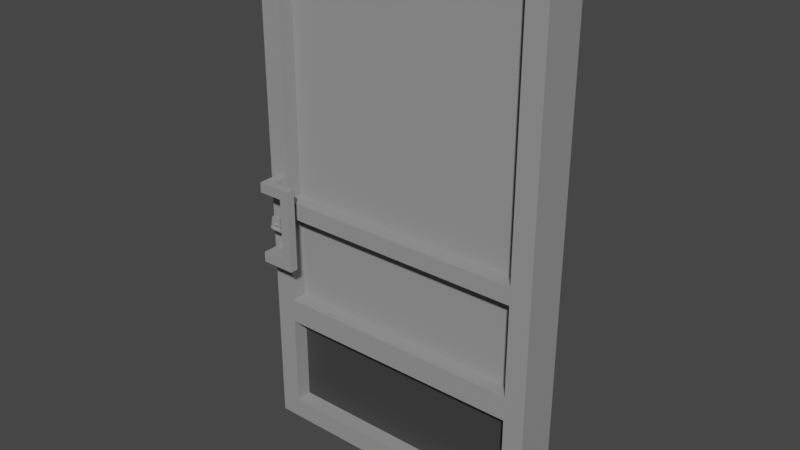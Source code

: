 # Source: TV_BurningDoor.blend  (saved by Blender 3.5.10; exported with 4.5.12 LTS)
import bpy
from mathutils import Matrix  # noqa: F401  (used for matrix-valued properties, if any)

bpy.ops.wm.read_factory_settings(use_empty=True)
scene = bpy.context.scene
scene.name = 'Scene'

# ---- collections
col_collection = bpy.data.collections.new('Collection'); scene.collection.children.link(col_collection)

# ---- materials (node trees are filled in below, after node groups)
mat_tv_buringdoorgray = bpy.data.materials.new('TV_BuringDoorGray')
mat_tv_buringdoorgray.use_transparent_shadow = False
mat_tv_burningdoordarkgray = bpy.data.materials.new('TV_BurningDoorDarkGray')
mat_tv_burningdoordarkgray.use_transparent_shadow = False

# ---- material node trees
mat_tv_buringdoorgray.use_nodes = True; mat_tv_buringdoorgray.node_tree.nodes.clear()
_N = mat_tv_buringdoorgray.node_tree.nodes; _L = mat_tv_buringdoorgray.node_tree.links
n0 = _N.new('ShaderNodeBsdfPrincipled'); n0.name = 'Principled BSDF'; n0.location = (10, 300)
n0.distribution = 'GGX'
n0.subsurface_method = 'RANDOM_WALK_SKIN'
n0.inputs[0].default_value = (0.3032, 0.3032, 0.3032, 1.0)
n0.inputs[3].default_value = 1.45
n0.inputs[27].default_value = (0.0, 0.0, 0.0, 1.0)
n0.inputs[28].default_value = 1.0
n1 = _N.new('ShaderNodeOutputMaterial'); n1.name = 'Material Output'; n1.location = (300, 300)
_L.new(n0.outputs[0], n1.inputs[0])
n1.is_active_output = True
mat_tv_burningdoordarkgray.use_nodes = True; mat_tv_burningdoordarkgray.node_tree.nodes.clear()
_N = mat_tv_burningdoordarkgray.node_tree.nodes; _L = mat_tv_burningdoordarkgray.node_tree.links
n0 = _N.new('ShaderNodeBsdfPrincipled'); n0.name = 'Principled BSDF'; n0.location = (10, 300)
n0.distribution = 'GGX'
n0.subsurface_method = 'RANDOM_WALK_SKIN'
n0.inputs[0].default_value = (0.04696, 0.04696, 0.04696, 1.0)
n0.inputs[3].default_value = 1.45
n0.inputs[27].default_value = (0.0, 0.0, 0.0, 1.0)
n0.inputs[28].default_value = 1.0
n1 = _N.new('ShaderNodeOutputMaterial'); n1.name = 'Material Output'; n1.location = (300, 300)
_L.new(n0.outputs[0], n1.inputs[0])
n1.is_active_output = True

# ---- world
world_world = bpy.data.worlds.new('World'); scene.world = world_world
world_world.use_nodes = True; world_world.node_tree.nodes.clear()
_N = world_world.node_tree.nodes; _L = world_world.node_tree.links
n0 = _N.new('ShaderNodeOutputWorld'); n0.name = 'World Output'; n0.location = (300, 300)
n1 = _N.new('ShaderNodeBackground'); n1.name = 'Background'; n1.location = (10, 300)
n1.inputs[0].default_value = (0.05088, 0.05088, 0.05088, 1.0)
_L.new(n1.outputs[0], n0.inputs[0])
n0.is_active_output = True
world_world.color = (0.05088, 0.05088, 0.05088)
world_world.use_sun_shadow = False
world_world.sun_shadow_jitter_overblur = 0.0

# ---- meshes
me_cube_035 = bpy.data.meshes.new('Cube.035')
me_cube_035.from_pydata([(-2.706, -1.0, -5.768), (-2.706, -1.0, 0.7194), (-2.987, 1.0, -6.049), (-2.987, 1.0, 1.0), (0.7194, -1.0, -5.768), (0.7194, -1.0, 0.7194), (1.0, 1.0, -6.049), (1.0, 1.0, 1.0), (-2.987, -1.0, -6.049), (-2.987, -1.0, 1.0), (1.0, -1.0, 1.0), (1.0, -1.0, -6.049), (-2.987, -1.0, -2.687), (-2.987, 1.0, -2.687), (1.0, 1.0, -2.687), (1.0, -1.0, -2.687), (-2.706, -1.0, -2.674), (0.7194, -1.0, -2.674), (-2.987, 1.0, -2.94), (1.0, 1.0, -2.94), (1.0, -1.0, -2.94), (0.7194, -1.0, -2.907), (-2.987, -1.0, -2.94), (-2.706, -1.0, -2.907), (-2.987, 1.0, -4.287), (1.0, 1.0, -4.287), (1.0, -1.0, -4.287), (0.7194, -1.0, -4.147), (-2.987, -1.0, -4.287), (-2.706, -1.0, -4.147), (-2.987, 1.0, -4.646), (1.0, 1.0, -4.646), (1.0, -1.0, -4.646), (0.7194, -1.0, -4.477), (-2.987, -1.0, -4.646), (-2.706, -1.0, -4.477), (-2.706, -0.272, -2.674), (-2.706, -0.272, 0.7194), (0.7194, -0.272, -4.477), (0.7194, -0.272, -5.768), (-2.706, -0.272, -5.768), (0.7194, -0.272, 0.7194), (0.7194, -0.272, -2.674), (-2.706, -0.272, -4.147), (-2.706, -0.272, -2.907), (0.7194, -0.272, -2.907), (0.7194, -0.272, -4.147), (-2.706, -0.272, -4.477), (-2.823, -1.136, -3.056), (-2.829, -1.136, -3.026), (-2.847, -1.136, -2.955), (-2.872, -1.136, -2.937), (-2.903, -1.136, -2.931), (-2.933, -1.136, -2.937), (-2.959, -1.136, -2.955), (-2.976, -1.136, -3.026), (-2.982, -1.136, -3.056), (-2.976, -1.136, -3.087), (-2.959, -1.136, -3.143), (-2.933, -1.136, -3.16), (-2.903, -1.136, -3.166), (-2.872, -1.136, -3.16), (-2.847, -1.136, -3.143), (-2.829, -1.136, -3.087), (-2.823, -1.197, -3.056), (-2.829, -1.197, -3.026), (-2.847, -1.197, -2.955), (-2.872, -1.197, -2.937), (-2.903, -1.197, -2.931), (-2.933, -1.197, -2.937), (-2.959, -1.197, -2.955), (-2.976, -1.197, -3.026), (-2.982, -1.197, -3.056), (-2.976, -1.197, -3.087), (-2.959, -1.197, -3.143), (-2.933, -1.197, -3.16), (-2.903, -1.197, -3.166), (-2.872, -1.197, -3.16), (-2.847, -1.197, -3.143), (-2.829, -1.197, -3.087), (-2.875, -1.197, -3.056), (-2.877, -1.197, -3.046), (-2.883, -1.197, -3.036), (-2.892, -1.197, -3.03), (-2.903, -1.197, -3.028), (-2.914, -1.197, -3.03), (-2.923, -1.197, -3.036), (-2.929, -1.197, -3.046), (-2.931, -1.197, -3.056), (-2.929, -1.197, -3.067), (-2.923, -1.197, -3.076), (-2.914, -1.197, -3.082), (-2.903, -1.197, -3.085), (-2.892, -1.197, -3.082), (-2.883, -1.197, -3.076), (-2.877, -1.197, -3.067), (-2.875, -1.295, -3.056), (-2.877, -1.295, -3.046), (-2.883, -1.295, -3.036), (-2.892, -1.295, -3.03), (-2.903, -1.295, -3.028), (-2.914, -1.295, -3.03), (-2.923, -1.295, -3.036), (-2.929, -1.295, -3.046), (-2.931, -1.295, -3.056), (-2.929, -1.295, -3.067), (-2.923, -1.295, -3.076), (-2.914, -1.295, -3.082), (-2.903, -1.295, -3.085), (-2.892, -1.295, -3.082), (-2.883, -1.295, -3.076), (-2.877, -1.295, -3.067), (-2.873, -1.334, -3.056), (-2.875, -1.337, -3.046), (-2.88, -1.348, -3.036), (-2.888, -1.363, -3.03), (-2.897, -1.381, -3.028), (-2.907, -1.399, -3.03), (-2.915, -1.414, -3.036), (-2.92, -1.424, -3.046), (-2.922, -1.428, -3.056), (-2.92, -1.424, -3.067), (-2.915, -1.414, -3.076), (-2.907, -1.399, -3.082), (-2.897, -1.381, -3.085), (-2.888, -1.363, -3.082), (-2.88, -1.348, -3.076), (-2.875, -1.337, -3.067), (-2.865, -1.365, -3.056), (-2.866, -1.371, -3.046), (-2.87, -1.388, -3.036), (-2.874, -1.415, -3.03), (-2.88, -1.446, -3.028), (-2.885, -1.477, -3.03), (-2.889, -1.503, -3.036), (-2.893, -1.521, -3.046), (-2.894, -1.527, -3.056), (-2.893, -1.521, -3.067), (-2.889, -1.503, -3.076), (-2.885, -1.477, -3.082), (-2.88, -1.446, -3.085), (-2.874, -1.415, -3.082), (-2.87, -1.388, -3.076), (-2.866, -1.371, -3.067), (-2.854, -1.379, -3.056), (-2.854, -1.386, -3.046), (-2.854, -1.406, -3.036), (-2.854, -1.437, -3.03), (-2.854, -1.473, -3.028), (-2.854, -1.508, -3.03), (-2.854, -1.539, -3.036), (-2.854, -1.559, -3.046), (-2.854, -1.566, -3.056), (-2.854, -1.559, -3.067), (-2.854, -1.539, -3.076), (-2.854, -1.508, -3.082), (-2.854, -1.473, -3.085), (-2.854, -1.437, -3.082), (-2.854, -1.406, -3.076), (-2.854, -1.386, -3.067), (-2.722, -1.379, -3.056), (-2.722, -1.386, -3.046), (-2.722, -1.406, -3.036), (-2.722, -1.437, -3.03), (-2.722, -1.473, -3.028), (-2.722, -1.508, -3.03), (-2.722, -1.539, -3.036), (-2.722, -1.559, -3.046), (-2.722, -1.566, -3.056), (-2.722, -1.559, -3.067), (-2.722, -1.539, -3.076), (-2.722, -1.508, -3.082), (-2.722, -1.473, -3.085), (-2.722, -1.437, -3.082), (-2.722, -1.406, -3.076), (-2.722, -1.386, -3.067), (-2.909, -1.053, -2.517), (-2.909, -1.053, -2.378), (-2.931, -0.8765, -2.54), (-2.931, -0.8765, -2.355), (-2.769, -1.053, -2.517), (-2.769, -1.053, -2.378), (-2.747, -0.8765, -2.54), (-2.747, -0.8765, -2.355), (-2.931, -1.053, -2.54), (-2.931, -1.053, -2.355), (-2.747, -1.053, -2.355), (-2.747, -1.053, -2.54), (-2.909, -1.541, -2.517), (-2.909, -1.541, -2.378), (-2.769, -1.541, -2.378), (-2.769, -1.541, -2.517), (-2.909, -1.918, -2.517), (-2.909, -1.918, -2.378), (-2.769, -1.918, -2.378), (-2.769, -1.918, -2.517), (-2.573, -1.541, -2.378), (-2.573, -1.541, -2.517), (-2.573, -1.918, -2.378), (-2.573, -1.918, -2.517), (-2.436, -1.541, -2.378), (-2.436, -1.541, -2.517), (-2.436, -1.918, -2.378), (-2.436, -1.918, -2.517), (-2.573, -1.541, -2.944), (-2.573, -1.918, -2.944), (-2.436, -1.541, -2.944), (-2.436, -1.918, -2.944), (-2.909, -1.053, -3.371), (-2.909, -1.053, -3.511), (-2.931, -0.8765, -3.349), (-2.931, -0.8765, -3.533), (-2.769, -1.053, -3.371), (-2.769, -1.053, -3.511), (-2.747, -0.8765, -3.349), (-2.747, -0.8765, -3.533), (-2.931, -1.053, -3.349), (-2.931, -1.053, -3.533), (-2.747, -1.053, -3.533), (-2.747, -1.053, -3.349), (-2.909, -1.541, -3.371), (-2.909, -1.541, -3.511), (-2.769, -1.541, -3.511), (-2.769, -1.541, -3.371), (-2.909, -1.918, -3.371), (-2.909, -1.918, -3.511), (-2.769, -1.918, -3.511), (-2.769, -1.918, -3.371), (-2.573, -1.541, -3.511), (-2.573, -1.541, -3.371), (-2.573, -1.918, -3.511), (-2.573, -1.918, -3.371), (-2.436, -1.541, -3.511), (-2.436, -1.541, -3.371), (-2.436, -1.918, -3.511), (-2.436, -1.918, -3.371)], [], [(12, 9, 3, 13), (13, 3, 7, 14), (14, 7, 10, 15), (21, 23, 44, 45), (2, 6, 11, 8), (7, 3, 9, 10), (16, 1, 9, 12), (33, 4, 11, 32), (4, 0, 8, 11), (1, 5, 10, 9), (5, 17, 15, 10), (23, 16, 12, 22), (21, 17, 16, 23), (19, 14, 15, 20), (18, 13, 14, 19), (22, 12, 13, 18), (28, 22, 18, 24), (24, 18, 19, 25), (25, 19, 20, 26), (29, 27, 46, 43), (29, 23, 22, 28), (17, 21, 20, 15), (35, 29, 28, 34), (33, 27, 29, 35), (31, 25, 26, 32), (30, 24, 25, 31), (34, 28, 24, 30), (21, 27, 26, 20), (8, 34, 30, 2), (2, 30, 31, 6), (6, 31, 32, 11), (35, 0, 40, 47), (0, 35, 34, 8), (27, 33, 32, 26), (42, 41, 37, 36), (46, 45, 44, 43), (39, 38, 47, 40), (33, 35, 47, 38), (0, 4, 39, 40), (16, 17, 42, 36), (17, 5, 41, 42), (5, 1, 37, 41), (1, 16, 36, 37), (4, 33, 38, 39), (27, 21, 45, 46), (23, 29, 43, 44), (60, 76, 75, 59), (53, 69, 68, 52), (61, 77, 76, 60), (54, 70, 69, 53), (62, 78, 77, 61), (55, 71, 70, 54), (63, 79, 78, 62), (56, 72, 71, 55), (49, 65, 64, 48), (48, 64, 79, 63), (57, 73, 72, 56), (50, 66, 65, 49), (58, 74, 73, 57), (51, 67, 66, 50), (59, 75, 74, 58), (52, 68, 67, 51), (69, 85, 84, 68), (77, 93, 92, 76), (70, 86, 85, 69), (78, 94, 93, 77), (71, 87, 86, 70), (79, 95, 94, 78), (72, 88, 87, 71), (65, 81, 80, 64), (64, 80, 95, 79), (73, 89, 88, 72), (66, 82, 81, 65), (74, 90, 89, 73), (67, 83, 82, 66), (75, 91, 90, 74), (68, 84, 83, 67), (76, 92, 91, 75), (90, 106, 105, 89), (83, 99, 98, 82), (91, 107, 106, 90), (84, 100, 99, 83), (92, 108, 107, 91), (85, 101, 100, 84), (93, 109, 108, 92), (86, 102, 101, 85), (94, 110, 109, 93), (87, 103, 102, 86), (95, 111, 110, 94), (88, 104, 103, 87), (81, 97, 96, 80), (80, 96, 111, 95), (89, 105, 104, 88), (82, 98, 97, 81), (98, 114, 113, 97), (106, 122, 121, 105), (99, 115, 114, 98), (107, 123, 122, 106), (100, 116, 115, 99), (108, 124, 123, 107), (101, 117, 116, 100), (109, 125, 124, 108), (102, 118, 117, 101), (110, 126, 125, 109), (103, 119, 118, 102), (111, 127, 126, 110), (104, 120, 119, 103), (97, 113, 112, 96), (96, 112, 127, 111), (105, 121, 120, 104), (119, 135, 134, 118), (127, 143, 142, 126), (120, 136, 135, 119), (113, 129, 128, 112), (112, 128, 143, 127), (121, 137, 136, 120), (114, 130, 129, 113), (122, 138, 137, 121), (115, 131, 130, 114), (123, 139, 138, 122), (116, 132, 131, 115), (124, 140, 139, 123), (117, 133, 132, 116), (125, 141, 140, 124), (118, 134, 133, 117), (126, 142, 141, 125), (140, 156, 155, 139), (133, 149, 148, 132), (141, 157, 156, 140), (134, 150, 149, 133), (142, 158, 157, 141), (135, 151, 150, 134), (143, 159, 158, 142), (136, 152, 151, 135), (129, 145, 144, 128), (128, 144, 159, 143), (137, 153, 152, 136), (130, 146, 145, 129), (138, 154, 153, 137), (131, 147, 146, 130), (139, 155, 154, 138), (132, 148, 147, 131), (154, 170, 169, 153), (147, 163, 162, 146), (155, 171, 170, 154), (148, 164, 163, 147), (156, 172, 171, 155), (149, 165, 164, 148), (157, 173, 172, 156), (150, 166, 165, 149), (158, 174, 173, 157), (151, 167, 166, 150), (159, 175, 174, 158), (152, 168, 167, 151), (145, 161, 160, 144), (144, 160, 175, 159), (153, 169, 168, 152), (146, 162, 161, 145), (161, 162, 163, 164, 165, 166, 167, 168, 169, 170, 171, 172, 173, 174, 175, 160), (184, 185, 179, 178), (178, 179, 183, 182), (182, 183, 186, 187), (180, 181, 190, 191), (178, 182, 187, 184), (183, 179, 185, 186), (176, 177, 185, 184), (181, 180, 187, 186), (180, 176, 184, 187), (177, 181, 186, 185), (188, 191, 195, 192), (176, 180, 191, 188), (177, 176, 188, 189), (181, 177, 189, 190), (195, 194, 193, 192), (189, 188, 192, 193), (190, 189, 193, 194), (190, 194, 198, 196), (198, 199, 203, 202), (194, 195, 199, 198), (191, 190, 196, 197), (195, 191, 197, 199), (201, 200, 202, 203), (203, 199, 205, 207), (197, 196, 200, 201), (196, 198, 202, 200), (205, 204, 206, 207), (201, 203, 207, 206), (199, 197, 204, 205), (197, 201, 206, 204), (216, 210, 211, 217), (210, 214, 215, 211), (214, 219, 218, 215), (212, 223, 222, 213), (210, 216, 219, 214), (215, 218, 217, 211), (208, 216, 217, 209), (213, 218, 219, 212), (212, 219, 216, 208), (209, 217, 218, 213), (220, 224, 227, 223), (208, 220, 223, 212), (209, 221, 220, 208), (213, 222, 221, 209), (227, 224, 225, 226), (221, 225, 224, 220), (222, 226, 225, 221), (222, 228, 230, 226), (230, 234, 235, 231), (226, 230, 231, 227), (223, 229, 228, 222), (227, 231, 229, 223), (233, 235, 234, 232), (235, 207, 205, 231), (229, 233, 232, 228), (228, 232, 234, 230), (233, 206, 207, 235), (231, 205, 204, 229), (229, 204, 206, 233)])
me_cube_035.polygons.foreach_set('use_smooth', [0, 0, 0, 0, 0, 0, 0, 0, 0, 0, 0, 0, 0, 0, 0, 0, 0, 0, 0, 0, 0, 0, 0, 0, 0, 0, 0, 0, 0, 0, 0, 0, 0, 0, 0, 0, 0, 0, 0, 0, 0, 0, 0, 0, 0, 0, 1, 1, 1, 1, 1, 1, 1, 1, 1, 1, 1, 1, 1, 1, 1, 1, 1, 1, 1, 1, 1, 1, 1, 1, 1, 1, 1, 1, 1, 1, 1, 1, 1, 1, 1, 1, 1, 1, 1, 1, 1, 1, 1, 1, 1, 1, 1, 1, 1, 1, 1, 1, 1, 1, 1, 1, 1, 1, 1, 1, 1, 1, 1, 1, 1, 1, 1, 1, 1, 1, 1, 1, 1, 1, 1, 1, 1, 1, 1, 1, 1, 1, 1, 1, 1, 1, 1, 1, 1, 1, 1, 1, 1, 1, 1, 1, 1, 1, 1, 1, 1, 1, 1, 1, 1, 1, 1, 1, 1, 1, 1, 1, 1, 0, 0, 0, 0, 0, 0, 0, 0, 0, 0, 0, 0, 0, 0, 0, 0, 0, 0, 0, 0, 0, 0, 0, 0, 0, 0, 0, 0, 0, 0, 0, 0, 0, 0, 0, 0, 0, 0, 0, 0, 0, 0, 0, 0, 0, 0, 0, 0, 0, 0, 0, 0, 0, 0, 0, 0, 0, 0, 0])
me_cube_035.polygons.foreach_set('material_index', [0, 0, 0, 0, 0, 0, 0, 0, 0, 0, 0, 0, 0, 0, 0, 0, 0, 0, 0, 0, 0, 0, 0, 0, 0, 0, 0, 0, 0, 0, 0, 0, 0, 0, 0, 0, 1, 0, 0, 0, 0, 0, 0, 0, 0, 0, 0, 0, 0, 0, 0, 0, 0, 0, 0, 0, 0, 0, 0, 0, 0, 0, 0, 0, 0, 0, 0, 0, 0, 0, 0, 0, 0, 0, 0, 0, 0, 0, 0, 0, 0, 0, 0, 0, 0, 0, 0, 0, 0, 0, 0, 0, 0, 0, 0, 0, 0, 0, 0, 0, 0, 0, 0, 0, 0, 0, 0, 0, 0, 0, 0, 0, 0, 0, 0, 0, 0, 0, 0, 0, 0, 0, 0, 0, 0, 0, 0, 0, 0, 0, 0, 0, 0, 0, 0, 0, 0, 0, 0, 0, 0, 0, 0, 0, 0, 0, 0, 0, 0, 0, 0, 0, 0, 0, 0, 0, 0, 0, 0, 0, 0, 0, 0, 0, 0, 0, 0, 0, 0, 0, 0, 0, 0, 0, 0, 0, 0, 0, 0, 0, 0, 0, 0, 0, 0, 0, 0, 0, 0, 0, 0, 0, 0, 0, 0, 0, 0, 0, 0, 0, 0, 0, 0, 0, 0, 0, 0, 0, 0, 0, 0, 0, 0, 0, 0, 0, 0, 0])
_k = set([(48, 64), (49, 65), (50, 66), (51, 67), (52, 68), (53, 69), (54, 70), (55, 71), (56, 72), (57, 73), (58, 74), (59, 75), (60, 76), (61, 77), (62, 78), (63, 79), (64, 65), (64, 79), (65, 66), (66, 67), (67, 68), (68, 69), (69, 70), (70, 71), (71, 72), (72, 73), (73, 74), (74, 75), (75, 76), (76, 77), (77, 78), (78, 79), (80, 81), (80, 95), (80, 96), (81, 82), (81, 97), (82, 83), (82, 98), (83, 84), (83, 99), (84, 85), (84, 100), (85, 86), (85, 101), (86, 87), (86, 102), (87, 88), (87, 103), (88, 89), (88, 104), (89, 90), (89, 105), (90, 91), (90, 106), (91, 92), (91, 107), (92, 93), (92, 108), (93, 94), (93, 109), (94, 95), (94, 110), (95, 111), (96, 97), (96, 111), (96, 112), (97, 98), (97, 113), (98, 99), (98, 114), (99, 100), (99, 115), (100, 101), (100, 116), (101, 102), (101, 117), (102, 103), (102, 118), (103, 104), (103, 119), (104, 105), (104, 120), (105, 106), (105, 121), (106, 107), (106, 122), (107, 108), (107, 123), (108, 109), (108, 124), (109, 110), (109, 125), (110, 111), (110, 126), (111, 127), (112, 113), (112, 127), (112, 128), (113, 114), (113, 129), (114, 115), (114, 130), (115, 116), (115, 131), (116, 117), (116, 132), (117, 118), (117, 133), (118, 119), (118, 134), (119, 120), (119, 135), (120, 121), (120, 136), (121, 122), (121, 137), (122, 123), (122, 138), (123, 124), (123, 139), (124, 125), (124, 140), (125, 126), (125, 141), (126, 127), (126, 142), (127, 143), (128, 129), (128, 143), (128, 144), (129, 130), (129, 145), (130, 131), (130, 146), (131, 132), (131, 147), (132, 133), (132, 148), (133, 134), (133, 149), (134, 135), (134, 150), (135, 136), (135, 151), (136, 137), (136, 152), (137, 138), (137, 153), (138, 139), (138, 154), (139, 140), (139, 155), (140, 141), (140, 156), (141, 142), (141, 157), (142, 143), (142, 158), (143, 159), (144, 145), (144, 159), (144, 160), (145, 146), (145, 161), (146, 147), (146, 162), (147, 148), (147, 163), (148, 149), (148, 164), (149, 150), (149, 165), (150, 151), (150, 166), (151, 152), (151, 167), (152, 153), (152, 168), (153, 154), (153, 169), (154, 155), (154, 170), (155, 156), (155, 171), (156, 157), (156, 172), (157, 158), (157, 173), (158, 159), (158, 174), (159, 175), (160, 161), (160, 175), (161, 162), (162, 163), (163, 164), (164, 165), (165, 166), (166, 167), (167, 168), (168, 169), (169, 170), (170, 171), (171, 172), (172, 173), (173, 174), (174, 175)])
me_cube_035.attributes.new('sharp_edge', 'BOOLEAN', 'EDGE').data.foreach_set('value', [ (min(e.vertices), max(e.vertices)) in _k for e in me_cube_035.edges])
_uv = me_cube_035.uv_layers.new(name='UVMap')
_uv.uv.foreach_set('vector', [0.4942, 0.0, 0.625, 0.0, 0.625, 0.25, 0.4942, 0.25, 0.4942, 0.25, 0.625, 0.25, 0.625, 0.5, 0.4942, 0.5, 0.4942, 0.5, 0.625, 0.5, 0.625, 0.75, 0.4942, 0.75, 0.4864, 0.7676, 0.4864, 0.9824, 0.4864, 0.9824, 0.4864, 0.7676, 0.125, 0.5, 0.375, 0.5, 0.375, 0.75, 0.125, 0.75, 0.625, 0.5, 0.875, 0.5, 0.875, 0.75, 0.625, 0.75, 0.4947, 0.9824, 0.615, 0.9824, 0.625, 1.0, 0.4942, 1.0, 0.4308, 0.7676, 0.385, 0.7676, 0.375, 0.75, 0.4248, 0.75, 0.385, 0.7676, 0.385, 0.9824, 0.375, 1.0, 0.375, 0.75, 0.615, 0.9824, 0.615, 0.7676, 0.625, 0.75, 0.625, 1.0, 0.615, 0.7676, 0.4947, 0.7676, 0.4942, 0.75, 0.625, 0.75, 0.4864, 0.9824, 0.4947, 0.9824, 0.4942, 1.0, 0.4853, 1.0, 0.4864, 0.7676, 0.4947, 0.7676, 0.4947, 0.9824, 0.4864, 0.9824, 0.4853, 0.5, 0.4942, 0.5, 0.4942, 0.75, 0.4853, 0.75, 0.4853, 0.25, 0.4942, 0.25, 0.4942, 0.5, 0.4853, 0.5, 0.4853, 0.0, 0.4942, 0.0, 0.4942, 0.25, 0.4853, 0.25, 0.4375, 0.0, 0.4853, 0.0, 0.4853, 0.25, 0.4375, 0.25, 0.4375, 0.25, 0.4853, 0.25, 0.4853, 0.5, 0.4375, 0.5, 0.4375, 0.5, 0.4853, 0.5, 0.4853, 0.75, 0.4375, 0.75, 0.4425, 0.9824, 0.4425, 0.7676, 0.4425, 0.7676, 0.4425, 0.9824, 0.4425, 0.9824, 0.4864, 0.9824, 0.4853, 1.0, 0.4375, 1.0, 0.4947, 0.7676, 0.4864, 0.7676, 0.4853, 0.75, 0.4942, 0.75, 0.4308, 0.9824, 0.4425, 0.9824, 0.4375, 1.0, 0.4248, 1.0, 0.4308, 0.7676, 0.4425, 0.7676, 0.4425, 0.9824, 0.4308, 0.9824, 0.4248, 0.5, 0.4375, 0.5, 0.4375, 0.75, 0.4248, 0.75, 0.4248, 0.25, 0.4375, 0.25, 0.4375, 0.5, 0.4248, 0.5, 0.4248, 0.0, 0.4375, 0.0, 0.4375, 0.25, 0.4248, 0.25, 0.4864, 0.7676, 0.4425, 0.7676, 0.4375, 0.75, 0.4853, 0.75, 0.375, 0.0, 0.4248, 0.0, 0.4248, 0.25, 0.375, 0.25, 0.375, 0.25, 0.4248, 0.25, 0.4248, 0.5, 0.375, 0.5, 0.375, 0.5, 0.4248, 0.5, 0.4248, 0.75, 0.375, 0.75, 0.4308, 0.9824, 0.385, 0.9824, 0.385, 0.9824, 0.4308, 0.9824, 0.385, 0.9824, 0.4308, 0.9824, 0.4248, 1.0, 0.375, 1.0, 0.4425, 0.7676, 0.4308, 0.7676, 0.4248, 0.75, 0.4375, 0.75, 0.4947, 0.7676, 0.615, 0.7676, 0.615, 0.9824, 0.4947, 0.9824, 0.4425, 0.7676, 0.4864, 0.7676, 0.4864, 0.9824, 0.4425, 0.9824, 0.385, 0.7676, 0.4308, 0.7676, 0.4308, 0.9824, 0.385, 0.9824, 0.4308, 0.7676, 0.4308, 0.9824, 0.4308, 0.9824, 0.4308, 0.7676, 0.385, 0.9824, 0.385, 0.7676, 0.385, 0.7676, 0.385, 0.9824, 0.4947, 0.9824, 0.4947, 0.7676, 0.4947, 0.7676, 0.4947, 0.9824, 0.4947, 0.7676, 0.615, 0.7676, 0.615, 0.7676, 0.4947, 0.7676, 0.615, 0.7676, 0.615, 0.9824, 0.615, 0.9824, 0.615, 0.7676, 0.615, 0.9824, 0.4947, 0.9824, 0.4947, 0.9824, 0.615, 0.9824, 0.385, 0.7676, 0.4308, 0.7676, 0.4308, 0.7676, 0.385, 0.7676, 0.4425, 0.7676, 0.4864, 0.7676, 0.4864, 0.7676, 0.4425, 0.7676, 0.4864, 0.9824, 0.4425, 0.9824, 0.4425, 0.9824, 0.4864, 0.9824, 0.5366, 0.4889, 0.5429, 0.4888, 0.5429, 0.4988, 0.5366, 0.4989, 0.5491, 0.1888, 0.5554, 0.1888, 0.5555, 0.1986, 0.5492, 0.1986, 0.5364, 0.4783, 0.5427, 0.4782, 0.5429, 0.4888, 0.5366, 0.4889, 0.543, 0.4965, 0.5493, 0.4964, 0.5495, 0.5063, 0.5432, 0.5063, 0.5359, 0.4687, 0.5423, 0.4686, 0.5427, 0.4782, 0.5364, 0.4783, 0.5429, 0.4859, 0.5493, 0.4858, 0.5493, 0.4964, 0.543, 0.4965, 0.5428, 0.3558, 0.5491, 0.3558, 0.549, 0.3646, 0.5426, 0.3646, 0.543, 0.4761, 0.5493, 0.4761, 0.5493, 0.4858, 0.5429, 0.4859, 0.5428, 0.3349, 0.5491, 0.3349, 0.5492, 0.3453, 0.5428, 0.3453, 0.5428, 0.3453, 0.5492, 0.3453, 0.5491, 0.3558, 0.5428, 0.3558, 0.5432, 0.4687, 0.5495, 0.4686, 0.5493, 0.4761, 0.543, 0.4761, 0.5426, 0.3261, 0.549, 0.3261, 0.5491, 0.3349, 0.5428, 0.3349, 0.5364, 0.5068, 0.5427, 0.5067, 0.5423, 0.5112, 0.5359, 0.5114, 0.5492, 0.2093, 0.5555, 0.2093, 0.5554, 0.219, 0.5491, 0.219, 0.5366, 0.4989, 0.5429, 0.4988, 0.5427, 0.5067, 0.5364, 0.5068, 0.5492, 0.1986, 0.5555, 0.1986, 0.5555, 0.2093, 0.5492, 0.2093, 0.5707, 0.2235, 0.561, 0.2381, 0.5575, 0.2367, 0.5609, 0.2195, 0.5405, 0.2687, 0.5502, 0.2541, 0.5537, 0.2556, 0.5503, 0.2728, 0.5782, 0.231, 0.5636, 0.2408, 0.561, 0.2381, 0.5707, 0.2235, 0.533, 0.2612, 0.5476, 0.2515, 0.5502, 0.2541, 0.5405, 0.2687, 0.5823, 0.2408, 0.5651, 0.2442, 0.5636, 0.2408, 0.5782, 0.231, 0.5289, 0.2514, 0.5461, 0.248, 0.5476, 0.2515, 0.533, 0.2612, 0.5823, 0.2514, 0.5651, 0.248, 0.5651, 0.2442, 0.5823, 0.2408, 0.533, 0.231, 0.5476, 0.2408, 0.5461, 0.2442, 0.5289, 0.2408, 0.5289, 0.2408, 0.5461, 0.2442, 0.5461, 0.248, 0.5289, 0.2514, 0.5782, 0.2612, 0.5636, 0.2515, 0.5651, 0.248, 0.5823, 0.2514, 0.5405, 0.2235, 0.5502, 0.2381, 0.5476, 0.2408, 0.533, 0.231, 0.5707, 0.2687, 0.561, 0.2541, 0.5636, 0.2515, 0.5782, 0.2612, 0.5503, 0.2195, 0.5537, 0.2367, 0.5502, 0.2381, 0.5405, 0.2235, 0.5609, 0.2728, 0.5575, 0.2556, 0.561, 0.2541, 0.5707, 0.2687, 0.5609, 0.2195, 0.5575, 0.2367, 0.5537, 0.2367, 0.5503, 0.2195, 0.5503, 0.2728, 0.5537, 0.2556, 0.5575, 0.2556, 0.5609, 0.2728, 0.5339, 0.07625, 0.5432, 0.07251, 0.5436, 0.07408, 0.5343, 0.07782, 0.5576, 0.1443, 0.5483, 0.1406, 0.5496, 0.1374, 0.5589, 0.1411, 0.533, 0.07361, 0.5423, 0.06987, 0.5432, 0.07251, 0.5339, 0.07625, 0.5562, 0.1478, 0.5469, 0.1441, 0.5483, 0.1406, 0.5576, 0.1443, 0.5317, 0.0703, 0.541, 0.06655, 0.5423, 0.06987, 0.533, 0.07361, 0.555, 0.1511, 0.5456, 0.1473, 0.5469, 0.1441, 0.5562, 0.1478, 0.5303, 0.06682, 0.5396, 0.06307, 0.541, 0.06655, 0.5317, 0.0703, 0.5615, 0.3598, 0.5597, 0.35, 0.5631, 0.3493, 0.5649, 0.3591, 0.5289, 0.0637, 0.5382, 0.05996, 0.5396, 0.06307, 0.5303, 0.06682, 0.5578, 0.3605, 0.556, 0.3507, 0.5597, 0.35, 0.5615, 0.3598, 0.5616, 0.5311, 0.5616, 0.521, 0.5647, 0.5211, 0.5647, 0.5311, 0.5544, 0.3611, 0.5525, 0.3513, 0.556, 0.3507, 0.5578, 0.3605, 0.5542, 0.5311, 0.5542, 0.521, 0.5579, 0.521, 0.5579, 0.5311, 0.5579, 0.5311, 0.5579, 0.521, 0.5616, 0.521, 0.5616, 0.5311, 0.5518, 0.3615, 0.5499, 0.3517, 0.5525, 0.3513, 0.5544, 0.3611, 0.5511, 0.5311, 0.5511, 0.5211, 0.5542, 0.521, 0.5542, 0.5311, 0.5511, 0.5211, 0.5511, 0.5156, 0.5542, 0.5166, 0.5542, 0.521, 0.5432, 0.07251, 0.5535, 0.06535, 0.5548, 0.06627, 0.5436, 0.07408, 0.5483, 0.1406, 0.5424, 0.1367, 0.545, 0.1345, 0.5496, 0.1374, 0.5423, 0.06987, 0.5513, 0.06368, 0.5535, 0.06535, 0.5432, 0.07251, 0.5469, 0.1441, 0.5394, 0.1391, 0.5424, 0.1367, 0.5483, 0.1406, 0.541, 0.06655, 0.5485, 0.06151, 0.5513, 0.06368, 0.5423, 0.06987, 0.5456, 0.1473, 0.5366, 0.1412, 0.5394, 0.1391, 0.5469, 0.1441, 0.5396, 0.06307, 0.5455, 0.05917, 0.5485, 0.06151, 0.541, 0.06655, 0.5597, 0.35, 0.5589, 0.3376, 0.5624, 0.3385, 0.5631, 0.3493, 0.5382, 0.05996, 0.5429, 0.05702, 0.5455, 0.05917, 0.5396, 0.06307, 0.556, 0.3507, 0.5552, 0.3372, 0.5589, 0.3376, 0.5597, 0.35, 0.5616, 0.521, 0.5616, 0.5166, 0.5647, 0.5156, 0.5647, 0.5211, 0.5525, 0.3513, 0.5517, 0.3374, 0.5552, 0.3372, 0.556, 0.3507, 0.5542, 0.521, 0.5542, 0.5166, 0.5579, 0.517, 0.5579, 0.521, 0.5579, 0.521, 0.5579, 0.517, 0.5616, 0.5166, 0.5616, 0.521, 0.5499, 0.3517, 0.5492, 0.3382, 0.5517, 0.3374, 0.5525, 0.3513, 0.5552, 0.3372, 0.5584, 0.3262, 0.5619, 0.3274, 0.5589, 0.3376, 0.5616, 0.5166, 0.5616, 0.5131, 0.5647, 0.5114, 0.5647, 0.5156, 0.5517, 0.3374, 0.5551, 0.3261, 0.5584, 0.3262, 0.5552, 0.3372, 0.5542, 0.5166, 0.5542, 0.5131, 0.5579, 0.5138, 0.5579, 0.517, 0.5579, 0.517, 0.5579, 0.5138, 0.5616, 0.5131, 0.5616, 0.5166, 0.5321, 0.2188, 0.5321, 0.2094, 0.5358, 0.2097, 0.5358, 0.2195, 0.5301, 0.3807, 0.5293, 0.3764, 0.5327, 0.3756, 0.5333, 0.379, 0.5289, 0.217, 0.5289, 0.2084, 0.5321, 0.2094, 0.5321, 0.2188, 0.5424, 0.1367, 0.5391, 0.1304, 0.5424, 0.1297, 0.545, 0.1345, 0.5513, 0.06368, 0.556, 0.05385, 0.5589, 0.05404, 0.5535, 0.06535, 0.5394, 0.1391, 0.5354, 0.131, 0.5391, 0.1304, 0.5424, 0.1367, 0.5485, 0.06151, 0.5525, 0.05343, 0.556, 0.05385, 0.5513, 0.06368, 0.5366, 0.1412, 0.5318, 0.1314, 0.5354, 0.131, 0.5394, 0.1391, 0.5455, 0.05917, 0.5488, 0.05284, 0.5525, 0.05343, 0.5485, 0.06151, 0.5589, 0.3376, 0.5619, 0.3274, 0.5649, 0.3296, 0.5624, 0.3385, 0.5429, 0.05702, 0.5455, 0.05217, 0.5488, 0.05284, 0.5455, 0.05917, 0.5525, 0.05343, 0.5519, 0.04449, 0.5553, 0.04303, 0.556, 0.05385, 0.5318, 0.1314, 0.5326, 0.1207, 0.536, 0.1221, 0.5354, 0.131, 0.5488, 0.05284, 0.5484, 0.04578, 0.5519, 0.04449, 0.5525, 0.05343, 0.5289, 0.1315, 0.5299, 0.1192, 0.5326, 0.1207, 0.5318, 0.1314, 0.5455, 0.05217, 0.5453, 0.04671, 0.5484, 0.04578, 0.5488, 0.05284, 0.5394, 0.2094, 0.5394, 0.1963, 0.5426, 0.1963, 0.5426, 0.2084, 0.5399, 0.3754, 0.5396, 0.3711, 0.5423, 0.3706, 0.5426, 0.376, 0.5358, 0.2097, 0.5358, 0.1963, 0.5394, 0.1963, 0.5394, 0.2094, 0.5327, 0.3756, 0.5324, 0.3713, 0.5362, 0.3713, 0.5364, 0.3753, 0.5364, 0.3753, 0.5362, 0.3713, 0.5396, 0.3711, 0.5399, 0.3754, 0.5321, 0.2094, 0.5321, 0.1963, 0.5358, 0.1963, 0.5358, 0.2097, 0.5293, 0.3764, 0.5289, 0.371, 0.5324, 0.3713, 0.5327, 0.3756, 0.5289, 0.2084, 0.5289, 0.1963, 0.5321, 0.1963, 0.5321, 0.2094, 0.5391, 0.1304, 0.5395, 0.1234, 0.5425, 0.1242, 0.5424, 0.1297, 0.556, 0.05385, 0.5553, 0.04303, 0.5579, 0.04162, 0.5589, 0.05404, 0.5354, 0.131, 0.536, 0.1221, 0.5395, 0.1234, 0.5391, 0.1304, 0.5289, 0.1963, 0.5289, 0.1511, 0.5321, 0.1511, 0.5321, 0.1963, 0.5395, 0.1234, 0.5559, 0.08206, 0.5589, 0.08289, 0.5425, 0.1242, 0.5553, 0.04303, 0.5389, 0.001404, 0.5416, 1.396e-09, 0.5579, 0.04162, 0.536, 0.1221, 0.5524, 0.08081, 0.5559, 0.08206, 0.5395, 0.1234, 0.5519, 0.04449, 0.5355, 0.002862, 0.5389, 0.001404, 0.5553, 0.04303, 0.5326, 0.1207, 0.549, 0.07932, 0.5524, 0.08081, 0.536, 0.1221, 0.5484, 0.04578, 0.532, 0.004155, 0.5355, 0.002862, 0.5519, 0.04449, 0.5299, 0.1192, 0.5463, 0.07782, 0.549, 0.07932, 0.5326, 0.1207, 0.5453, 0.04671, 0.5289, 0.005083, 0.532, 0.004155, 0.5484, 0.04578, 0.5394, 0.1963, 0.5394, 0.1511, 0.5426, 0.1511, 0.5426, 0.1963, 0.5396, 0.3711, 0.54, 0.3266, 0.5426, 0.3261, 0.5423, 0.3706, 0.5358, 0.1963, 0.5358, 0.1511, 0.5394, 0.1511, 0.5394, 0.1963, 0.5324, 0.3713, 0.5327, 0.3268, 0.5365, 0.3268, 0.5362, 0.3713, 0.5362, 0.3713, 0.5365, 0.3268, 0.54, 0.3266, 0.5396, 0.3711, 0.5321, 0.1963, 0.5321, 0.1511, 0.5358, 0.1511, 0.5358, 0.1963, 0.5289, 0.371, 0.5293, 0.3265, 0.5327, 0.3268, 0.5324, 0.3713, 0.5464, 0.5638, 0.5437, 0.5665, 0.5403, 0.5679, 0.5365, 0.5679, 0.533, 0.5665, 0.5304, 0.5638, 0.5289, 0.5604, 0.5289, 0.5566, 0.5304, 0.5531, 0.533, 0.5505, 0.5365, 0.549, 0.5403, 0.549, 0.5437, 0.5505, 0.5464, 0.5531, 0.5478, 0.5566, 0.5478, 0.5604, 0.375, 0.0, 0.625, 0.0, 0.625, 0.25, 0.375, 0.25, 0.375, 0.25, 0.625, 0.25, 0.625, 0.5, 0.375, 0.5, 0.375, 0.5, 0.625, 0.5, 0.625, 0.75, 0.375, 0.75, 0.4053, 0.7803, 0.5947, 0.7803, 0.5947, 0.7803, 0.4053, 0.7803, 0.125, 0.5, 0.375, 0.5, 0.375, 0.75, 0.125, 0.75, 0.625, 0.5, 0.875, 0.5, 0.875, 0.75, 0.625, 0.75, 0.4053, 0.9697, 0.5947, 0.9697, 0.625, 1.0, 0.375, 1.0, 0.5947, 0.7803, 0.4053, 0.7803, 0.375, 0.75, 0.625, 0.75, 0.4053, 0.7803, 0.4053, 0.9697, 0.375, 1.0, 0.375, 0.75, 0.5947, 0.9697, 0.5947, 0.7803, 0.625, 0.75, 0.625, 1.0, 0.4053, 0.9697, 0.4053, 0.7803, 0.4053, 0.7803, 0.4053, 0.9697, 0.4053, 0.9697, 0.4053, 0.7803, 0.4053, 0.7803, 0.4053, 0.9697, 0.5947, 0.9697, 0.4053, 0.9697, 0.4053, 0.9697, 0.5947, 0.9697, 0.5947, 0.7803, 0.5947, 0.9697, 0.5947, 0.9697, 0.5947, 0.7803, 0.4053, 0.7803, 0.5947, 0.7803, 0.5947, 0.9697, 0.4053, 0.9697, 0.5947, 0.9697, 0.4053, 0.9697, 0.4053, 0.9697, 0.5947, 0.9697, 0.5947, 0.7803, 0.5947, 0.9697, 0.5947, 0.9697, 0.5947, 0.7803, 0.5947, 0.7803, 0.5947, 0.7803, 0.5947, 0.7803, 0.5947, 0.7803, 0.5947, 0.7803, 0.4053, 0.7803, 0.4053, 0.7803, 0.5947, 0.7803, 0.5947, 0.7803, 0.4053, 0.7803, 0.4053, 0.7803, 0.5947, 0.7803, 0.4053, 0.7803, 0.5947, 0.7803, 0.5947, 0.7803, 0.4053, 0.7803, 0.4053, 0.7803, 0.4053, 0.7803, 0.4053, 0.7803, 0.4053, 0.7803, 0.4053, 0.7803, 0.5947, 0.7803, 0.5947, 0.7803, 0.4053, 0.7803, 0.4053, 0.7803, 0.4053, 0.7803, 0.4053, 0.7803, 0.4053, 0.7803, 0.4053, 0.7803, 0.5947, 0.7803, 0.5947, 0.7803, 0.4053, 0.7803, 0.5947, 0.7803, 0.5947, 0.7803, 0.5947, 0.7803, 0.5947, 0.7803, 0.4053, 0.7803, 0.4053, 0.7803, 0.4053, 0.7803, 0.4053, 0.7803, 0.4053, 0.7803, 0.4053, 0.7803, 0.4053, 0.7803, 0.4053, 0.7803, 0.4053, 0.7803, 0.4053, 0.7803, 0.4053, 0.7803, 0.4053, 0.7803, 0.4053, 0.7803, 0.4053, 0.7803, 0.4053, 0.7803, 0.4053, 0.7803, 0.375, 0.0, 0.375, 0.25, 0.625, 0.25, 0.625, 0.0, 0.375, 0.25, 0.375, 0.5, 0.625, 0.5, 0.625, 0.25, 0.375, 0.5, 0.375, 0.75, 0.625, 0.75, 0.625, 0.5, 0.4053, 0.7803, 0.4053, 0.7803, 0.5947, 0.7803, 0.5947, 0.7803, 0.125, 0.5, 0.125, 0.75, 0.375, 0.75, 0.375, 0.5, 0.625, 0.5, 0.625, 0.75, 0.875, 0.75, 0.875, 0.5, 0.4053, 0.9697, 0.375, 1.0, 0.625, 1.0, 0.5947, 0.9697, 0.5947, 0.7803, 0.625, 0.75, 0.375, 0.75, 0.4053, 0.7803, 0.4053, 0.7803, 0.375, 0.75, 0.375, 1.0, 0.4053, 0.9697, 0.5947, 0.9697, 0.625, 1.0, 0.625, 0.75, 0.5947, 0.7803, 0.4053, 0.9697, 0.4053, 0.9697, 0.4053, 0.7803, 0.4053, 0.7803, 0.4053, 0.9697, 0.4053, 0.9697, 0.4053, 0.7803, 0.4053, 0.7803, 0.5947, 0.9697, 0.5947, 0.9697, 0.4053, 0.9697, 0.4053, 0.9697, 0.5947, 0.7803, 0.5947, 0.7803, 0.5947, 0.9697, 0.5947, 0.9697, 0.4053, 0.7803, 0.4053, 0.9697, 0.5947, 0.9697, 0.5947, 0.7803, 0.5947, 0.9697, 0.5947, 0.9697, 0.4053, 0.9697, 0.4053, 0.9697, 0.5947, 0.7803, 0.5947, 0.7803, 0.5947, 0.9697, 0.5947, 0.9697, 0.5947, 0.7803, 0.5947, 0.7803, 0.5947, 0.7803, 0.5947, 0.7803, 0.5947, 0.7803, 0.5947, 0.7803, 0.4053, 0.7803, 0.4053, 0.7803, 0.5947, 0.7803, 0.5947, 0.7803, 0.4053, 0.7803, 0.4053, 0.7803, 0.4053, 0.7803, 0.4053, 0.7803, 0.5947, 0.7803, 0.5947, 0.7803, 0.4053, 0.7803, 0.4053, 0.7803, 0.4053, 0.7803, 0.4053, 0.7803, 0.4053, 0.7803, 0.4053, 0.7803, 0.5947, 0.7803, 0.5947, 0.7803, 0.4053, 0.7803, 0.4053, 0.7803, 0.4053, 0.7803, 0.4053, 0.7803, 0.4053, 0.7803, 0.4053, 0.7803, 0.5947, 0.7803, 0.5947, 0.7803, 0.5947, 0.7803, 0.5947, 0.7803, 0.5947, 0.7803, 0.5947, 0.7803, 0.4053, 0.7803, 0.4053, 0.7803, 0.4053, 0.7803, 0.4053, 0.7803, 0.4053, 0.7803, 0.4053, 0.7803, 0.4053, 0.7803, 0.4053, 0.7803, 0.4053, 0.7803, 0.4053, 0.7803, 0.4053, 0.7803, 0.4053, 0.7803])
me_cube_035.materials.append(mat_tv_buringdoorgray)
me_cube_035.materials.append(mat_tv_burningdoordarkgray)
me_cube_035.update()
me_cube_035.normals_split_custom_set([tuple(v) for v in zip(*[iter([-1.0, 0.0, 0.0, -1.0, 0.0, 0.0, -1.0, 0.0, 0.0, -1.0, 0.0, 0.0, 0.0, 1.0, 0.0, 0.0, 1.0, 0.0, 0.0, 1.0, 0.0, 0.0, 1.0, 0.0, 1.0, 0.0, 0.0, 1.0, 0.0, 0.0, 1.0, 0.0, 0.0, 1.0, 0.0, 0.0, 0.0, 0.0, -1.0, 0.0, 0.0, -1.0, 0.0, 0.0, -1.0, 0.0, 0.0, -1.0, 0.0, 0.0, -1.0, 0.0, 0.0, -1.0, 0.0, 0.0, -1.0, 0.0, 0.0, -1.0, 0.0, 0.0, 1.0, 0.0, 0.0, 1.0, 0.0, 0.0, 1.0, 0.0, 0.0, 1.0, 0.0, -1.0, 0.0, 0.0, -1.0, 0.0, 0.0, -1.0, 0.0, 0.0, -1.0, 0.0, 0.0, -1.0, 0.0, 0.0, -1.0, 0.0, 0.0, -1.0, 0.0, 0.0, -1.0, 0.0, 0.0, -1.0, 0.0, 0.0, -1.0, 0.0, 0.0, -1.0, 0.0, 0.0, -1.0, 0.0, 0.0, -1.0, 2.293e-07, 0.0, -1.0, 2.293e-07, 0.0, -1.0, 2.293e-07, 0.0, -1.0, 2.293e-07, 0.0, -1.0, 0.0, 0.0, -1.0, 0.0, 0.0, -1.0, 0.0, 0.0, -1.0, 0.0, 0.0, -1.0, 0.0, 0.0, -1.0, 0.0, 0.0, -1.0, 0.0, 0.0, -1.0, 0.0, 0.0, -1.0, 0.0, 0.0, -1.0, 0.0, 0.0, -1.0, 0.0, 0.0, -1.0, 0.0, 1.0, 0.0, 0.0, 1.0, 0.0, 0.0, 1.0, 0.0, 0.0, 1.0, 0.0, 0.0, 0.0, 1.0, 0.0, 0.0, 1.0, 0.0, 0.0, 1.0, 0.0, 0.0, 1.0, 0.0, -1.0, 0.0, 0.0, -1.0, 0.0, 0.0, -1.0, 0.0, 0.0, -1.0, 0.0, 0.0, -1.0, 0.0, 0.0, -1.0, 0.0, 0.0, -1.0, 0.0, 0.0, -1.0, 0.0, 0.0, 0.0, 1.0, 0.0, 0.0, 1.0, 0.0, 0.0, 1.0, 0.0, 0.0, 1.0, 0.0, 1.0, 0.0, 0.0, 1.0, 0.0, 0.0, 1.0, 0.0, 0.0, 1.0, 0.0, 0.0, 0.0, 0.0, 1.0, 0.0, 0.0, 1.0, 0.0, 0.0, 1.0, 0.0, 0.0, 1.0, 0.0, -1.0, 0.0, 0.0, -1.0, 0.0, 0.0, -1.0, 0.0, 0.0, -1.0, 0.0, 0.0, -1.0, 0.0, 0.0, -1.0, 0.0, 0.0, -1.0, 0.0, 0.0, -1.0, 0.0, 0.0, -1.0, 0.0, 0.0, -1.0, 0.0, 0.0, -1.0, 0.0, 0.0, -1.0, 0.0, 0.0, -1.0, 0.0, 0.0, -1.0, 0.0, 0.0, -1.0, 0.0, 0.0, -1.0, 0.0, 1.0, 0.0, 0.0, 1.0, 0.0, 0.0, 1.0, 0.0, 0.0, 1.0, 0.0, 0.0, 0.0, 1.0, 0.0, 0.0, 1.0, 0.0, 0.0, 1.0, 0.0, 0.0, 1.0, 0.0, -1.0, 0.0, 0.0, -1.0, 0.0, 0.0, -1.0, 0.0, 0.0, -1.0, 0.0, 0.0, 0.0, -1.0, 0.0, 0.0, -1.0, 0.0, 0.0, -1.0, 0.0, 0.0, -1.0, 0.0, -1.0, 0.0, 0.0, -1.0, 0.0, 0.0, -1.0, 0.0, 0.0, -1.0, 0.0, 0.0, 0.0, 1.0, 0.0, 0.0, 1.0, 0.0, 0.0, 1.0, 0.0, 0.0, 1.0, 0.0, 1.0, 0.0, 0.0, 1.0, 0.0, 0.0, 1.0, 0.0, 0.0, 1.0, 0.0, 0.0, 1.0, 0.0, 0.0, 1.0, 0.0, 0.0, 1.0, 0.0, 0.0, 1.0, 0.0, 0.0, 0.0, -1.0, 0.0, 0.0, -1.0, 0.0, 0.0, -1.0, 0.0, 0.0, -1.0, 0.0, 0.0, -1.0, 0.0, 0.0, -1.0, 0.0, 0.0, -1.0, 0.0, 0.0, -1.0, 0.0, 0.0, -1.0, 0.0, 0.0, -1.0, 0.0, 0.0, -1.0, 0.0, 0.0, -1.0, 0.0, 0.0, -1.0, 0.0, 0.0, -1.0, 0.0, 0.0, -1.0, 0.0, 0.0, -1.0, 0.0, 0.0, -1.0, 0.0, 0.0, -1.0, 0.0, 0.0, -1.0, 0.0, 0.0, -1.0, 0.0, 0.0, 0.0, -1.0, 0.0, 0.0, -1.0, 0.0, 0.0, -1.0, 0.0, 0.0, -1.0, 0.0, 0.0, 1.0, 0.0, 0.0, 1.0, 0.0, 0.0, 1.0, 0.0, 0.0, 1.0, 0.0, 0.0, 1.0, 0.0, 0.0, 1.0, 0.0, 0.0, 1.0, 0.0, 0.0, 1.0, -1.0, 0.0, 0.0, -1.0, 0.0, 0.0, -1.0, 0.0, 0.0, -1.0, 0.0, 0.0, 0.0, 0.0, -1.0, 0.0, 0.0, -1.0, 0.0, 0.0, -1.0, 0.0, 0.0, -1.0, 1.0, 0.0, 0.0, 1.0, 0.0, 0.0, 1.0, 0.0, 0.0, 1.0, 0.0, 0.0, -1.0, 0.0, 0.0, -1.0, 0.0, 0.0, -1.0, 0.0, 0.0, -1.0, 0.0, 0.0, -1.0, 0.0, 0.0, -1.0, 0.0, 0.0, -1.0, 0.0, 0.0, -1.0, 0.0, 0.0, 1.0, 0.0, 0.0, 1.0, 0.0, 0.0, 1.0, 0.0, 0.0, 1.0, 0.0, 0.0, -0.1951, 0.0, -0.9808, -0.1951, 0.0, -0.9808, -0.1951, 0.0, -0.9808, -0.1951, 0.0, -0.9808, -0.1951, 0.0, 0.9808, -0.1951, 0.0, 0.9808, -0.1951, 0.0, 0.9808, -0.1951, 0.0, 0.9808, 0.1951, 0.0, -0.9808, 0.1951, 0.0, -0.9808, 0.1951, 0.0, -0.9808, 0.1951, 0.0, -0.9808, -0.5556, 0.0, 0.8315, -0.5556, 0.0, 0.8315, -0.5556, 0.0, 0.8315, -0.5556, 0.0, 0.8315, 0.5556, 0.0, -0.8315, 0.5556, 0.0, -0.8315, 0.5556, 0.0, -0.8315, 0.5556, 0.0, -0.8315, -0.9718, 0.0, 0.2357, -0.9718, 0.0, 0.2357, -0.9718, 0.0, 0.2357, -0.9718, 0.0, 0.2357, 0.9553, 0.0, -0.2956, 0.9553, 0.0, -0.2956, 0.9553, 0.0, -0.2956, 0.9553, 0.0, -0.2956, -0.9808, 0.0, 0.1951, -0.9808, 0.0, 0.1951, -0.9808, 0.0, 0.1951, -0.9808, 0.0, 0.1951, 0.9808, 0.0, 0.1951, 0.9808, 0.0, 0.1951, 0.9808, 0.0, 0.1951, 0.9808, 0.0, 0.1951, 0.9808, 0.0, -0.1951, 0.9808, 0.0, -0.1951, 0.9808, 0.0, -0.1951, 0.9808, 0.0, -0.1951, -0.9808, 0.0, -0.1951, -0.9808, 0.0, -0.1951, -0.9808, 0.0, -0.1951, -0.9808, 0.0, -0.1951, 0.9718, 0.0, 0.2357, 0.9718, 0.0, 0.2357, 0.9718, 0.0, 0.2357, 0.9718, 0.0, 0.2357, -0.9553, 0.0, -0.2956, -0.9553, 0.0, -0.2956, -0.9553, 0.0, -0.2956, -0.9553, 0.0, -0.2956, 0.5556, 0.0, 0.8315, 0.5556, 0.0, 0.8315, 0.5556, 0.0, 0.8315, 0.5556, 0.0, 0.8315, -0.5556, 0.0, -0.8315, -0.5556, 0.0, -0.8315, -0.5556, 0.0, -0.8315, -0.5556, 0.0, -0.8315, 0.1951, 0.0, 0.9808, 0.1951, 0.0, 0.9808, 0.1951, 0.0, 0.9808, 0.1951, 0.0, 0.9808, 1.022e-05, -1.0, -2.648e-05, 1.154e-05, -1.0, -2.62e-05, 0.0, -1.0, -2.729e-05, -2.978e-12, -1.0, -2.729e-05, -1.22e-05, -1.0, 3.01e-05, -1.341e-05, -1.0, 2.978e-05, 5.661e-11, -1.0, 3.246e-05, 5.36e-11, -1.0, 3.246e-05, 2.468e-05, -1.0, -2.272e-05, 3.449e-05, -1.0, -1.983e-05, 1.154e-05, -1.0, -2.62e-05, 1.022e-05, -1.0, -2.648e-05, -2.793e-05, -1.0, 2.423e-05, -3.464e-05, -1.0, 2.112e-05, -1.341e-05, -1.0, 2.978e-05, -1.22e-05, -1.0, 3.01e-05, 4.838e-05, -1.0, -1.222e-05, 4.865e-05, -1.0, -1.17e-05, 3.449e-05, -1.0, -1.983e-05, 2.468e-05, -1.0, -2.272e-05, -4.81e-05, -1.0, 1.194e-05, -4.836e-05, -1.0, 1.151e-05, -3.464e-05, -1.0, 2.112e-05, -2.793e-05, -1.0, 2.423e-05, 5.102e-05, -1.0, 1.756e-06, 5.102e-05, -1.0, 1.756e-06, 4.865e-05, -1.0, -1.17e-05, 4.838e-05, -1.0, -1.222e-05, -4.838e-05, -1.0, -1.287e-05, -4.865e-05, -1.0, -1.263e-05, -5.102e-05, -1.0, -1.756e-06, -5.102e-05, -1.0, -1.756e-06, -5.102e-05, -1.0, -1.756e-06, -5.102e-05, -1.0, -1.756e-06, -4.836e-05, -1.0, 1.151e-05, -4.81e-05, -1.0, 1.194e-05, 4.81e-05, -1.0, 1.571e-05, 4.836e-05, -1.0, 1.526e-05, 5.102e-05, -1.0, 1.756e-06, 5.102e-05, -1.0, 1.756e-06, -2.468e-05, -1.0, -2.154e-05, -3.449e-05, -1.0, -1.845e-05, -4.865e-05, -1.0, -1.263e-05, -4.838e-05, -1.0, -1.287e-05, 2.793e-05, -1.0, 2.712e-05, 3.464e-05, -1.0, 2.443e-05, 4.836e-05, -1.0, 1.526e-05, 4.81e-05, -1.0, 1.571e-05, -1.022e-05, -1.0, -2.578e-05, -1.154e-05, -1.0, -2.543e-05, -3.449e-05, -1.0, -1.845e-05, -2.468e-05, -1.0, -2.154e-05, 1.22e-05, -1.0, 3.207e-05, 1.341e-05, -1.0, 3.181e-05, 3.464e-05, -1.0, 2.443e-05, 2.793e-05, -1.0, 2.712e-05, -2.978e-12, -1.0, -2.729e-05, 0.0, -1.0, -2.729e-05, -1.154e-05, -1.0, -2.543e-05, -1.022e-05, -1.0, -2.578e-05, 5.36e-11, -1.0, 3.246e-05, 5.661e-11, -1.0, 3.246e-05, 1.341e-05, -1.0, 3.181e-05, 1.22e-05, -1.0, 3.207e-05, -0.8315, 0.0, -0.5556, -0.8315, 0.0, -0.5556, -0.8315, 0.0, -0.5556, -0.8315, 0.0, -0.5556, 0.5556, 0.0, 0.8315, 0.5556, 0.0, 0.8315, 0.5556, 0.0, 0.8315, 0.5556, 0.0, 0.8315, -0.5556, 0.0, -0.8315, -0.5556, 0.0, -0.8315, -0.5556, 0.0, -0.8315, -0.5556, 0.0, -0.8315, 0.1951, 0.0, 0.9808, 0.1951, 0.0, 0.9808, 0.1951, 0.0, 0.9808, 0.1951, 0.0, 0.9808, -0.1951, 0.0, -0.9808, -0.1951, 0.0, -0.9808, -0.1951, 0.0, -0.9808, -0.1951, 0.0, -0.9808, -0.1951, 0.0, 0.9808, -0.1951, 0.0, 0.9808, -0.1951, 0.0, 0.9808, -0.1951, 0.0, 0.9808, 0.1951, 0.0, -0.9808, 0.1951, 0.0, -0.9808, 0.1951, 0.0, -0.9808, 0.1951, 0.0, -0.9808, -0.5556, 0.0, 0.8315, -0.5556, 0.0, 0.8315, -0.5556, 0.0, 0.8315, -0.5556, 0.0, 0.8315, 0.5556, 0.0, -0.8315, 0.5556, 0.0, -0.8315, 0.5556, 0.0, -0.8315, 0.5556, 0.0, -0.8315, -0.8315, 0.0, 0.5556, -0.8315, 0.0, 0.5556, -0.8315, 0.0, 0.5556, -0.8315, 0.0, 0.5556, 0.8315, 0.0, -0.5556, 0.8315, 0.0, -0.5556, 0.8315, 0.0, -0.5556, 0.8315, 0.0, -0.5556, -0.9808, 0.0, 0.1951, -0.9808, 0.0, 0.1951, -0.9808, 0.0, 0.1951, -0.9808, 0.0, 0.1951, 0.9808, -3.463e-06, 0.1951, 0.9808, -3.463e-06, 0.1951, 0.9808, -3.463e-06, 0.1951, 0.9808, -3.463e-06, 0.1951, 0.9808, 0.0, -0.1951, 0.9808, 0.0, -0.1951, 0.9808, 0.0, -0.1951, 0.9808, 0.0, -0.1951, -0.9808, 0.0, -0.1951, -0.9808, 0.0, -0.1951, -0.9808, 0.0, -0.1951, -0.9808, 0.0, -0.1951, 0.8315, -3.463e-06, 0.5556, 0.8315, -3.463e-06, 0.5556, 0.8315, -3.463e-06, 0.5556, 0.8315, -3.463e-06, 0.5556, 0.8366, 0.04401, 0.546, 0.8366, 0.04401, 0.546, 0.8366, 0.04401, 0.546, 0.8366, 0.04401, 0.546, -0.8324, -0.05819, -0.5512, -0.8324, -0.05819, -0.5512, -0.8324, -0.05819, -0.5512, -0.8324, -0.05819, -0.5512, 0.5624, 0.03291, 0.8262, 0.5624, 0.03291, 0.8262, 0.5624, 0.03291, 0.8262, 0.5624, 0.03291, 0.8262, -0.559, -0.0384, -0.8283, -0.559, -0.0384, -0.8283, -0.559, -0.0384, -0.8283, -0.559, -0.0384, -0.8283, 0.1978, 0.01252, 0.9802, 0.1978, 0.01252, 0.9802, 0.1978, 0.01252, 0.9802, 0.1978, 0.01252, 0.9802, -0.1973, -0.01314, -0.9803, -0.1973, -0.01314, -0.9803, -0.1973, -0.01314, -0.9803, -0.1973, -0.01314, -0.9803, -0.1973, -0.01314, 0.9803, -0.1973, -0.01314, 0.9803, -0.1973, -0.01314, 0.9803, -0.1973, -0.01314, 0.9803, 0.1978, 0.01252, -0.9802, 0.1978, 0.01252, -0.9802, 0.1978, 0.01252, -0.9802, 0.1978, 0.01252, -0.9802, -0.559, -0.0384, 0.8283, -0.559, -0.0384, 0.8283, -0.559, -0.0384, 0.8283, -0.559, -0.0384, 0.8283, 0.5624, 0.0329, -0.8262, 0.5624, 0.0329, -0.8262, 0.5624, 0.0329, -0.8262, 0.5624, 0.0329, -0.8262, -0.8324, -0.05819, 0.5512, -0.8324, -0.05819, 0.5512, -0.8324, -0.05819, 0.5512, -0.8324, -0.05819, 0.5512, 0.8366, 0.044, -0.546, 0.8366, 0.044, -0.546, 0.8366, 0.044, -0.546, 0.8366, 0.044, -0.546, -0.9788, -0.06898, 0.193, -0.9788, -0.06898, 0.193, -0.9788, -0.06898, 0.193, -0.9788, -0.06898, 0.193, 0.9807, 0.04694, 0.1897, 0.9807, 0.04694, 0.1897, 0.9807, 0.04694, 0.1897, 0.9807, 0.04694, 0.1897, 0.9807, 0.04694, -0.1897, 0.9807, 0.04694, -0.1897, 0.9807, 0.04694, -0.1897, 0.9807, 0.04694, -0.1897, -0.9788, -0.06898, -0.193, -0.9788, -0.06898, -0.193, -0.9788, -0.06898, -0.193, -0.9788, -0.06898, -0.193, -0.7334, -0.2065, 0.6476, -0.7334, -0.2065, 0.6476, -0.7334, -0.2065, 0.6476, -0.7334, -0.2065, 0.6476, 0.7525, 0.1895, -0.6307, 0.7525, 0.1895, -0.6307, 0.7525, 0.1895, -0.6307, 0.7525, 0.1895, -0.6307, -0.9329, -0.2636, 0.2456, -0.9329, -0.2636, 0.2456, -0.9329, -0.2636, 0.2456, -0.9329, -0.2636, 0.2456, 0.9449, 0.2307, 0.2324, 0.9449, 0.2307, 0.2324, 0.9449, 0.2307, 0.2324, 0.9449, 0.2307, 0.2324, 0.9449, 0.2307, -0.2324, 0.9449, 0.2307, -0.2324, 0.9449, 0.2307, -0.2324, 0.9449, 0.2307, -0.2324, -0.9329, -0.2635, -0.2456, -0.9329, -0.2635, -0.2456, -0.9329, -0.2635, -0.2456, -0.9329, -0.2635, -0.2456, 0.7526, 0.1895, 0.6306, 0.7526, 0.1895, 0.6306, 0.7526, 0.1895, 0.6306, 0.7526, 0.1895, 0.6306, -0.7334, -0.2065, -0.6476, -0.7334, -0.2065, -0.6476, -0.7334, -0.2065, -0.6476, -0.7334, -0.2065, -0.6476, 0.4603, 0.1205, 0.8795, 0.4603, 0.1205, 0.8795, 0.4603, 0.1205, 0.8795, 0.4603, 0.1205, 0.8795, -0.449, -0.1254, -0.8847, -0.449, -0.1254, -0.8847, -0.449, -0.1254, -0.8847, -0.449, -0.1254, -0.8847, 0.1517, 0.04094, 0.9876, 0.1517, 0.04094, 0.9876, 0.1517, 0.04094, 0.9876, 0.1517, 0.04094, 0.9876, -0.1502, -0.0414, -0.9878, -0.1502, -0.0414, -0.9878, -0.1502, -0.0414, -0.9878, -0.1502, -0.0414, -0.9878, -0.1502, -0.0414, 0.9878, -0.1502, -0.0414, 0.9878, -0.1502, -0.0414, 0.9878, -0.1502, -0.0414, 0.9878, 0.1517, 0.04094, -0.9876, 0.1517, 0.04094, -0.9876, 0.1517, 0.04094, -0.9876, 0.1517, 0.04094, -0.9876, -0.449, -0.1254, 0.8847, -0.449, -0.1254, 0.8847, -0.449, -0.1254, 0.8847, -0.449, -0.1254, 0.8847, 0.4603, 0.1205, -0.8795, 0.4603, 0.1205, -0.8795, 0.4603, 0.1205, -0.8795, 0.4603, 0.1205, -0.8795, -0.06188, -0.05898, -0.9963, -0.06188, -0.05898, -0.9963, -0.06188, -0.05898, -0.9963, -0.06188, -0.05898, -0.9963, -0.06186, -0.05898, 0.9963, -0.06186, -0.05898, 0.9963, -0.06186, -0.05898, 0.9963, -0.06186, -0.05898, 0.9963, 0.06393, 0.0588, -0.9962, 0.06393, 0.0588, -0.9962, 0.06393, 0.0588, -0.9962, 0.06393, 0.0588, -0.9962, -0.1963, -0.1916, 0.9616, -0.1963, -0.1916, 0.9616, -0.1963, -0.1916, 0.9616, -0.1963, -0.1916, 0.9616, 0.2163, 0.1891, -0.9578, 0.2163, 0.1891, -0.9578, 0.2163, 0.1891, -0.9578, 0.2163, 0.1891, -0.9578, -0.3811, -0.377, 0.8442, -0.3811, -0.377, 0.8442, -0.3811, -0.377, 0.8442, -0.3811, -0.377, 0.8442, 0.4394, 0.3617, -0.8222, 0.4394, 0.3617, -0.8222, 0.4394, 0.3617, -0.8222, 0.4394, 0.3617, -0.8222, -0.6413, -0.6386, 0.4254, -0.6413, -0.6386, 0.4254, -0.6413, -0.6386, 0.4254, -0.6413, -0.6386, 0.4254, 0.725, 0.5697, 0.3871, 0.725, 0.5697, 0.3871, 0.725, 0.5697, 0.3871, 0.725, 0.5697, 0.3871, 0.725, 0.5697, -0.3871, 0.725, 0.5697, -0.3871, 0.725, 0.5697, -0.3871, 0.725, 0.5697, -0.3871, -0.6413, -0.6386, -0.4254, -0.6413, -0.6386, -0.4254, -0.6413, -0.6386, -0.4254, -0.6413, -0.6386, -0.4254, 0.4394, 0.3618, 0.8222, 0.4394, 0.3618, 0.8222, 0.4394, 0.3618, 0.8222, 0.4394, 0.3618, 0.8222, -0.3811, -0.377, -0.8442, -0.3811, -0.377, -0.8442, -0.3811, -0.377, -0.8442, -0.3811, -0.377, -0.8442, 0.2163, 0.1891, 0.9578, 0.2163, 0.1891, 0.9578, 0.2163, 0.1891, 0.9578, 0.2163, 0.1891, 0.9578, -0.1963, -0.1916, -0.9616, -0.1963, -0.1916, -0.9616, -0.1963, -0.1916, -0.9616, -0.1963, -0.1916, -0.9616, 0.06394, 0.0588, 0.9962, 0.06394, 0.0588, 0.9962, 0.06394, 0.0588, 0.9962, 0.06394, 0.0588, 0.9962, 0.0, -0.4109, -0.9117, 0.0, -0.4109, -0.9117, 0.0, -0.4109, -0.9117, 0.0, -0.4109, -0.9117, 0.0, 0.1973, 0.9803, 0.0, 0.1973, 0.9803, 0.0, 0.1973, 0.9803, 0.0, 0.1973, 0.9803, 0.0, -0.1973, -0.9803, 0.0, -0.1973, -0.9803, 0.0, -0.1973, -0.9803, 0.0, -0.1973, -0.9803, 0.0, 0.0598, 0.9982, 0.0, 0.0598, 0.9982, 0.0, 0.0598, 0.9982, 0.0, 0.0598, 0.9982, 0.0, -0.0598, -0.9982, 0.0, -0.0598, -0.9982, 0.0, -0.0598, -0.9982, 0.0, -0.0598, -0.9982, 0.0, -0.0598, 0.9982, 0.0, -0.0598, 0.9982, 0.0, -0.0598, 0.9982, 0.0, -0.0598, 0.9982, 0.0, 0.0598, -0.9982, 0.0, 0.0598, -0.9982, 0.0, 0.0598, -0.9982, 0.0, 0.0598, -0.9982, 0.0, -0.1973, 0.9803, 0.0, -0.1973, 0.9803, 0.0, -0.1973, 0.9803, 0.0, -0.1973, 0.9803, 0.0, 0.1973, -0.9803, 0.0, 0.1973, -0.9803, 0.0, 0.1973, -0.9803, 0.0, 0.1973, -0.9803, 0.0, -0.4109, 0.9117, 0.0, -0.4109, 0.9117, 0.0, -0.4109, 0.9117, 0.0, -0.4109, 0.9117, 0.0, 0.4109, -0.9117, 0.0, 0.4109, -0.9117, 0.0, 0.4109, -0.9117, 0.0, 0.4109, -0.9117, 0.0, -0.8344, 0.5511, 0.0, -0.8344, 0.5511, 0.0, -0.8344, 0.5511, 0.0, -0.8344, 0.5511, 6.612e-07, 0.8344, 0.5511, 6.612e-07, 0.8344, 0.5511, 6.612e-07, 0.8344, 0.5511, 6.612e-07, 0.8344, 0.5511, 3.256e-07, 0.8344, -0.5511, 3.256e-07, 0.8344, -0.5511, 3.256e-07, 0.8344, -0.5511, 3.256e-07, 0.8344, -0.5511, 0.0, -0.8344, -0.5511, 0.0, -0.8344, -0.5511, 0.0, -0.8344, -0.5511, 0.0, -0.8344, -0.5511, -6.838e-07, 0.4109, 0.9117, -6.838e-07, 0.4109, 0.9117, -6.838e-07, 0.4109, 0.9117, -6.838e-07, 0.4109, 0.9117, 1.0, 0.0, 0.0, 1.0, 0.0, 0.0, 1.0, 0.0, 0.0, 1.0, 0.0, 0.0, 1.0, 0.0, 0.0, 1.0, 0.0, 0.0, 1.0, 0.0, 0.0, 1.0, 0.0, 0.0, 1.0, 0.0, 0.0, 1.0, 0.0, 0.0, 1.0, 0.0, 0.0, 1.0, 0.0, 0.0, 1.0, 0.0, 0.0, 1.0, 0.0, 0.0, 1.0, 0.0, 0.0, 1.0, 0.0, 0.0, -1.0, 0.0, 0.0, -1.0, 0.0, 0.0, -1.0, 0.0, 0.0, -1.0, 0.0, 0.0, 0.0, 1.0, 0.0, 0.0, 1.0, 0.0, 0.0, 1.0, 0.0, 0.0, 1.0, 0.0, 1.0, 0.0, 0.0, 1.0, 0.0, 0.0, 1.0, 0.0, 0.0, 1.0, 0.0, 0.0, 1.0, 0.0, 0.0, 1.0, 0.0, 0.0, 1.0, 0.0, 0.0, 1.0, 0.0, 0.0, 0.0, 0.0, -1.0, 0.0, 0.0, -1.0, 0.0, 0.0, -1.0, 0.0, 0.0, -1.0, 0.0, 0.0, 1.0, 0.0, 0.0, 1.0, 0.0, 0.0, 1.0, 0.0, 0.0, 1.0, 0.0, -1.0, 0.0, 0.0, -1.0, 0.0, 0.0, -1.0, 0.0, 0.0, -1.0, 0.0, 0.0, -1.0, 0.0, 0.0, -1.0, 0.0, 0.0, -1.0, 0.0, 0.0, -1.0, 0.0, 0.0, -1.0, -4.124e-06, 0.0, -1.0, -4.124e-06, 0.0, -1.0, -4.124e-06, 0.0, -1.0, -4.124e-06, 0.0, -1.0, 4.124e-06, 0.0, -1.0, 4.124e-06, 0.0, -1.0, 4.124e-06, 0.0, -1.0, 4.124e-06, 0.0, 0.0, -1.0, 0.0, 0.0, -1.0, 0.0, 0.0, -1.0, 0.0, 0.0, -1.0, 0.0, 0.0, -1.0, 0.0, 0.0, -1.0, 0.0, 0.0, -1.0, 0.0, 0.0, -1.0, -1.0, 0.0, 0.0, -1.0, 0.0, 0.0, -1.0, 0.0, 0.0, -1.0, 0.0, 0.0, 0.0, 0.0, 1.0, 0.0, 0.0, 1.0, 0.0, 0.0, 1.0, 0.0, 0.0, 1.0, 0.0, -1.0, 0.0, 0.0, -1.0, 0.0, 0.0, -1.0, 0.0, 0.0, -1.0, 0.0, -1.0, 0.0, 0.0, -1.0, 0.0, 0.0, -1.0, 0.0, 0.0, -1.0, 0.0, 0.0, 0.0, 0.0, 1.0, 0.0, 0.0, 1.0, 0.0, 0.0, 1.0, 0.0, 0.0, 1.0, 0.0, 0.0, 1.0, 0.0, 0.0, 1.0, 0.0, 0.0, 1.0, 0.0, 0.0, 1.0, 0.0, -1.0, 0.0, 0.0, -1.0, 0.0, 0.0, -1.0, 0.0, 0.0, -1.0, 0.0, 0.0, -1.0, 0.0, 0.0, -1.0, 0.0, 0.0, -1.0, 0.0, 0.0, -1.0, 0.0, 0.0, 1.0, 0.0, 0.0, 1.0, 0.0, 0.0, 1.0, 0.0, 0.0, 1.0, 0.0, 0.0, 0.0, -1.0, 0.0, 0.0, -1.0, 0.0, 0.0, -1.0, 0.0, 0.0, -1.0, 1.0, 0.0, 0.0, 1.0, 0.0, 0.0, 1.0, 0.0, 0.0, 1.0, 0.0, 0.0, 0.0, -1.0, 0.0, 0.0, -1.0, 0.0, 0.0, -1.0, 0.0, 0.0, -1.0, 0.0, 0.0, 1.0, 0.0, 0.0, 1.0, 0.0, 0.0, 1.0, 0.0, 0.0, 1.0, 0.0, 0.0, 0.0, 1.0, 0.0, 0.0, 1.0, 0.0, 0.0, 1.0, 0.0, 0.0, 1.0, 0.0, 0.0, -1.0, 0.0, 0.0, -1.0, 0.0, 0.0, -1.0, 0.0, 0.0, -1.0, 1.0, 0.0, 0.0, 1.0, 0.0, 0.0, 1.0, 0.0, 0.0, 1.0, 0.0, 0.0, -1.0, 0.0, 0.0, -1.0, 0.0, 0.0, -1.0, 0.0, 0.0, -1.0, 0.0, 0.0, 0.0, 1.0, 0.0, 0.0, 1.0, 0.0, 0.0, 1.0, 0.0, 0.0, 1.0, 0.0, -1.0, 0.0, 0.0, -1.0, 0.0, 0.0, -1.0, 0.0, 0.0, -1.0, 0.0, 0.0, 0.0, 1.0, 0.0, 0.0, 1.0, 0.0, 0.0, 1.0, 0.0, 0.0, 1.0, 0.0, 1.0, 0.0, 0.0, 1.0, 0.0, 0.0, 1.0, 0.0, 0.0, 1.0, 0.0, 0.0, 1.0, 0.0, 0.0, 1.0, 0.0, 0.0, 1.0, 0.0, 0.0, 1.0, 0.0, 0.0, 0.0, 0.0, 1.0, 0.0, 0.0, 1.0, 0.0, 0.0, 1.0, 0.0, 0.0, 1.0, 0.0, 0.0, -1.0, 0.0, 0.0, -1.0, 0.0, 0.0, -1.0, 0.0, 0.0, -1.0, 0.0, -1.0, 0.0, 0.0, -1.0, 0.0, 0.0, -1.0, 0.0, 0.0, -1.0, 0.0, 0.0, -1.0, 0.0, 0.0, -1.0, 0.0, 0.0, -1.0, 0.0, 0.0, -1.0, 0.0, 0.0, -1.0, 3.093e-06, 0.0, -1.0, 3.093e-06, 0.0, -1.0, 3.093e-06, 0.0, -1.0, 3.093e-06, 0.0, -1.0, -3.093e-06, 0.0, -1.0, -3.093e-06, 0.0, -1.0, -3.093e-06, 0.0, -1.0, -3.093e-06, 0.0, 0.0, 1.0, 0.0, 0.0, 1.0, 0.0, 0.0, 1.0, 0.0, 0.0, 1.0, 0.0, 0.0, 1.0, 0.0, 0.0, 1.0, 0.0, 0.0, 1.0, 0.0, 0.0, 1.0, -1.0, 0.0, 0.0, -1.0, 0.0, 0.0, -1.0, 0.0, 0.0, -1.0, 0.0, 0.0, 0.0, 0.0, -1.0, 0.0, 0.0, -1.0, 0.0, 0.0, -1.0, 0.0, 0.0, -1.0, 0.0, -1.0, 0.0, 0.0, -1.0, 0.0, 0.0, -1.0, 0.0, 0.0, -1.0, 0.0, -1.0, 0.0, 0.0, -1.0, 0.0, 0.0, -1.0, 0.0, 0.0, -1.0, 0.0, 0.0, 0.0, 0.0, -1.0, 0.0, 0.0, -1.0, 0.0, 0.0, -1.0, 0.0, 0.0, -1.0, 0.0, 0.0, -1.0, 0.0, 0.0, -1.0, 0.0, 0.0, -1.0, 0.0, 0.0, -1.0, 0.0, -1.0, 0.0, 0.0, -1.0, 0.0, 0.0, -1.0, 0.0, 0.0, -1.0, 0.0, 0.0, -1.0, 0.0, 0.0, -1.0, 0.0, 0.0, -1.0, 0.0, 0.0, -1.0, 0.0, 0.0, 1.0, 0.0, 0.0, 1.0, 0.0, 0.0, 1.0, 0.0, 0.0, 1.0, 0.0, 0.0, 0.0, 1.0, 0.0, 0.0, 1.0, 0.0, 0.0, 1.0, 0.0, 0.0, 1.0, 1.0, 0.0, 0.0, 1.0, 0.0, 0.0, 1.0, 0.0, 0.0, 1.0, 0.0, 0.0, 0.0, -1.0, 0.0, 0.0, -1.0, 0.0, 0.0, -1.0, 0.0, 0.0, -1.0, 0.0, 0.0, 1.0, 0.0, 0.0, 1.0, 0.0, 0.0, 1.0, 0.0, 0.0, 1.0, 0.0, 0.0, 0.0, -1.0, 0.0, 0.0, -1.0, 0.0, 0.0, -1.0, 0.0, 0.0, -1.0, 1.0, 0.0, 0.0, 1.0, 0.0, 0.0, 1.0, 0.0, 0.0, 1.0, 0.0, 0.0, -1.0, 0.0, 0.0, -1.0, 0.0, 0.0, -1.0, 0.0, 0.0, -1.0, 0.0, 0.0, 0.0, 1.0, 0.0, 0.0, 1.0, 0.0, 0.0, 1.0, 0.0, 0.0, 1.0, 0.0])] * 3)])

# ---- objects
ob_door = bpy.data.objects.new('Door', me_cube_035)

# ---- transforms, parenting, visibility, modifiers, constraints
ob_door.location = (1.217, 0.02467, 4.059)
ob_door.scale = (1.0, 0.3012, 1.0)

# ---- collection membership
col_collection.objects.link(ob_door)

# ---- scene / render settings (as saved in the file)
scene.frame_start = 1; scene.frame_end = 250; scene.frame_set(1)
scene.render.engine = 'BLENDER_EEVEE_NEXT'
scene.cycles.sampling_pattern = 'TABULATED_SOBOL'
scene.view_settings.view_transform = 'Filmic'
bpy.context.view_layer.update()

# ---- added for rendering (the .blend has no active camera and no usable light): camera, sun
cam_auto = bpy.data.cameras.new('AutoCamera')
cam_auto.lens = 50.0
cam_auto.sensor_width = 36.0
cam_auto.clip_end = 1000.0
ob_auto_camera = bpy.data.objects.new('AutoCamera', cam_auto)
scene.collection.objects.link(ob_auto_camera)
ob_auto_camera.location = (7.76064, -9.15768, 7.56386)
ob_auto_camera.rotation_euler = (1.09748, -7.21219e-08, 0.694738)
scene.camera = ob_auto_camera
light_auto_sun = bpy.data.lights.new('AutoSun', 'SUN')
light_auto_sun.energy = 3.0
light_auto_sun.angle = 0.0523599
ob_auto_sun = bpy.data.objects.new('AutoSun', light_auto_sun)
scene.collection.objects.link(ob_auto_sun)
ob_auto_sun.rotation_euler = (0.872665, 0.174533, 0.523599)
bpy.context.view_layer.update()
